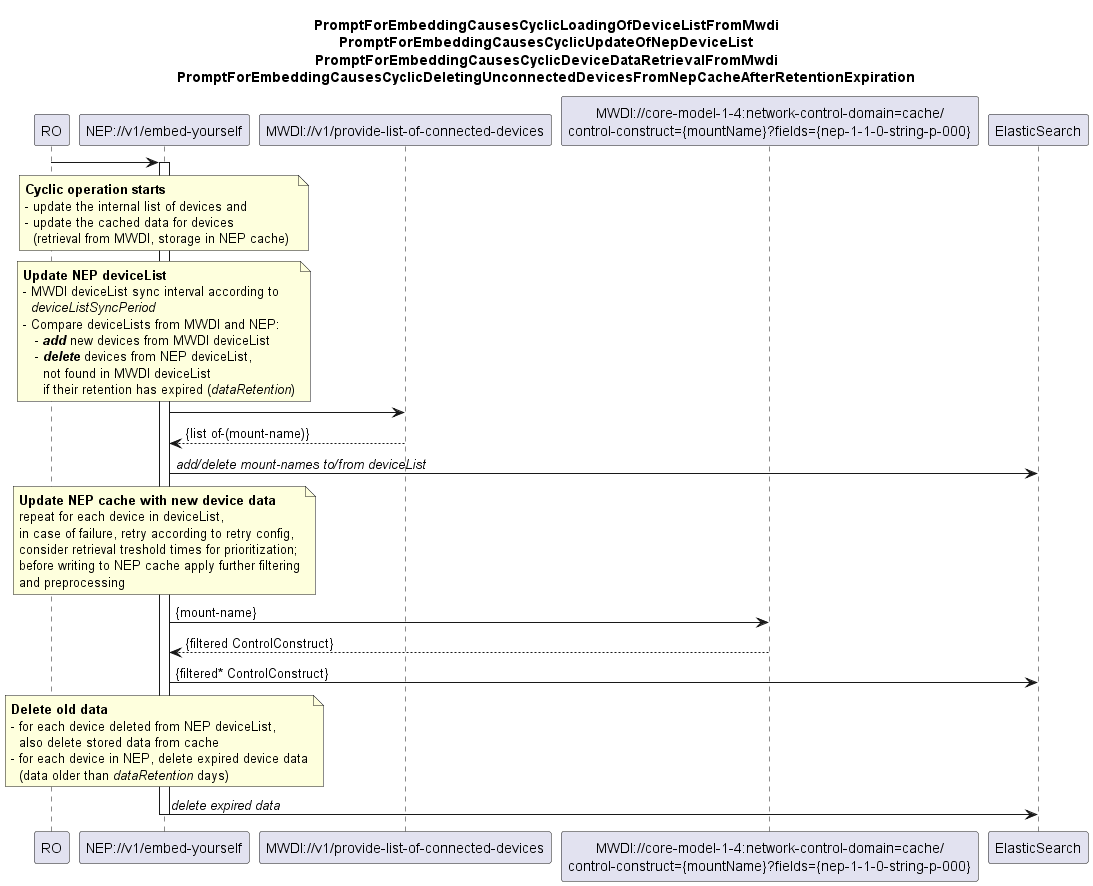

The diagram above was rendered by PlantUML. Its source (embedded in the PNG):
@startuml 00x_CyclicOperationBasedDeviceListAndDataSync
skinparam responseMessageBelowArrow true

title
PromptForEmbeddingCausesCyclicLoadingOfDeviceListFromMwdi
PromptForEmbeddingCausesCyclicUpdateOfNepDeviceList
PromptForEmbeddingCausesCyclicDeviceDataRetrievalFromMwdi
PromptForEmbeddingCausesCyclicDeletingUnconnectedDevicesFromNepCacheAfterRetentionExpiration
end title

participant "RO" as ro
participant "NEP://v1/embed-yourself" as nep
participant "MWDI://v1/provide-list-of-connected-devices" as mwdiDev
participant "MWDI://core-model-1-4:network-control-domain=cache/\ncontrol-construct={mountName}?fields={nep-1-1-0-string-p-000}" as mwdiCC
participant "ElasticSearch" as es

ro -> nep
activate nep

'general info
note over nep
<b>Cyclic operation starts</b>
- update the internal list of devices and 
- update the cached data for devices
  (retrieval from MWDI, storage in NEP cache) 
end note

'get deviceList from MWDI, update NEP deviceList
note over nep
<b>Update NEP deviceList</b>
- MWDI deviceList sync interval according to 
  <i>deviceListSyncPeriod</i>
- Compare deviceLists from MWDI and NEP:
   - <b><i>add</i></b> new devices from MWDI deviceList
   - <b><i>delete</i></b> devices from NEP deviceList, 
     not found in MWDI deviceList
     if their retention has expired (<i>dataRetention</i>)
end note
  nep -> mwdiDev
  mwdiDev --> nep: {list of-(mount-name)}
  nep -> es: <i>add/delete mount-names to/from deviceList</i>

'fetch new data
note over nep
  <b>Update NEP cache with new device data</b>
  repeat for each device in deviceList,
  in case of failure, retry according to retry config,
  consider retrieval treshold times for prioritization;
  before writing to NEP cache apply further filtering
  and preprocessing
end note
  nep -> mwdiCC: {mount-name}
  mwdiCC --> nep: {filtered ControlConstruct}
  nep -> es: {filtered* ControlConstruct}

'delete expired devices and data
note over nep
  <b>Delete old data</b>
  - for each device deleted from NEP deviceList,
    also delete stored data from cache
  - for each device in NEP, delete expired device data
    (data older than <i>dataRetention</i> days)
end note
  nep -> es: <i>delete expired data</i>

deactivate nep

@enduml